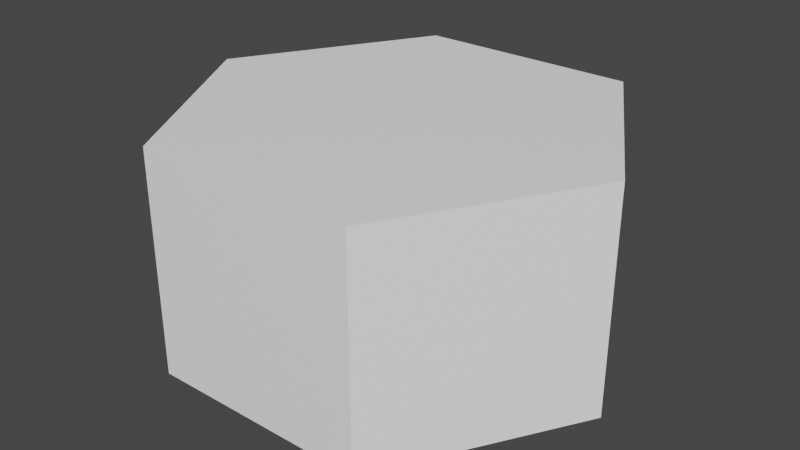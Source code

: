 # Source: tile.blend  (saved by Blender 3.1.7; exported with 4.5.12 LTS)
import bpy
from mathutils import Matrix  # noqa: F401  (used for matrix-valued properties, if any)

bpy.ops.wm.read_factory_settings(use_empty=True)
scene = bpy.context.scene
scene.name = 'Scene'

# ---- collections
col_collection = bpy.data.collections.new('Collection'); scene.collection.children.link(col_collection)

# ---- materials (node trees are filled in below, after node groups)
mat_material = bpy.data.materials.new('Material')
mat_material.use_transparent_shadow = False

# ---- material node trees
mat_material.use_nodes = True; mat_material.node_tree.nodes.clear()
_N = mat_material.node_tree.nodes; _L = mat_material.node_tree.links
n0 = _N.new('ShaderNodeBsdfPrincipled'); n0.name = 'Principled BSDF'; n0.location = (10, 300)
n0.distribution = 'GGX'
n0.subsurface_method = 'RANDOM_WALK_SKIN'
n0.inputs[0].default_value = (1.0, 1.0, 1.0, 1.0)
n0.inputs[3].default_value = 1.45
n0.inputs[27].default_value = (0.0, 0.0, 0.0, 1.0)
n0.inputs[28].default_value = 1.0
n1 = _N.new('ShaderNodeOutputMaterial'); n1.name = 'Material Output'; n1.location = (300, 300)
_L.new(n0.outputs[0], n1.inputs[0])
n1.is_active_output = True

# ---- world
world_world = bpy.data.worlds.new('World'); scene.world = world_world
world_world.use_nodes = True; world_world.node_tree.nodes.clear()
_N = world_world.node_tree.nodes; _L = world_world.node_tree.links
n0 = _N.new('ShaderNodeOutputWorld'); n0.name = 'World Output'; n0.location = (300, 300)
n1 = _N.new('ShaderNodeBackground'); n1.name = 'Background'; n1.location = (10, 300)
n1.inputs[0].default_value = (0.05088, 0.05088, 0.05088, 1.0)
_L.new(n1.outputs[0], n0.inputs[0])
n0.is_active_output = True
world_world.color = (0.05088, 0.05088, 0.05088)
world_world.use_sun_shadow = False
world_world.sun_shadow_jitter_overblur = 0.0

# ---- meshes
me_cylinder = bpy.data.meshes.new('Cylinder')
me_cylinder.from_pydata([(1.987e-08, 1.0, 0.0), (1.987e-08, 1.0, 1.0), (0.866, 0.5, 1.0), (0.866, -0.5, 1.0), (-6.755e-08, -1.0, 0.0), (-6.755e-08, -1.0, 1.0), (-0.866, -0.5, 0.0), (-0.866, -0.5, 1.0), (-0.866, 0.5, 0.0), (-0.866, 0.5, 1.0), (0.866, 0.5, 0.0), (0.866, -0.5, 0.0)], [], [(4, 5, 7, 6), (2, 1, 5, 3), (6, 7, 9, 8), (8, 9, 1, 0), (7, 5, 1, 9), (3, 5, 4, 11), (10, 0, 1, 2)])
_uv = me_cylinder.uv_layers.new(name='UVMap')
_uv.uv.foreach_set('vector', [0.5, 0.5, 0.5, 1.0, 0.3333, 1.0, 0.3333, 0.5, 0.8333, 1.0, 1.0, 1.0, 0.5, 1.0, 0.6667, 1.0, 0.3333, 0.5, 0.3333, 1.0, 0.1667, 1.0, 0.1667, 0.5, 0.1667, 0.5, 0.1667, 1.0, -8.941e-08, 1.0, -8.941e-08, 0.5, 0.3333, 1.0, 0.5, 1.0, -8.941e-08, 1.0, 0.1667, 1.0, 0.6667, 1.0, 0.5, 1.0, 0.5, 0.5, 0.0, 0.0, 0.0, 0.0, -8.941e-08, 0.5, -8.941e-08, 1.0, 0.8333, 1.0])
me_cylinder.materials.append(mat_material)
me_cylinder.use_remesh_fix_poles = True
me_cylinder.use_remesh_preserve_attributes = False
me_cylinder.update()

# ---- objects
ob_hexagon = bpy.data.objects.new('Hexagon', me_cylinder)

# ---- transforms, parenting, visibility, modifiers, constraints
ob_hexagon.location = (9.934e-09, -1.987e-08, 0.0)
ob_hexagon.rotation_euler = (0.0, 0.0, 1.571)

# ---- collection membership
col_collection.objects.link(ob_hexagon)

# ---- scene / render settings (as saved in the file)
scene.frame_start = 1; scene.frame_end = 250; scene.frame_set(1)
scene.render.engine = 'BLENDER_EEVEE_NEXT'
scene.cycles.sampling_pattern = 'TABULATED_SOBOL'
scene.cycles.use_light_tree = False
scene.view_settings.view_transform = 'Filmic'
bpy.context.view_layer.update()

# ---- added for rendering (the .blend has no active camera and no usable light): camera, sun
cam_auto = bpy.data.cameras.new('AutoCamera')
cam_auto.lens = 50.0
cam_auto.sensor_width = 36.0
cam_auto.clip_end = 1000.0
ob_auto_camera = bpy.data.objects.new('AutoCamera', cam_auto)
scene.collection.objects.link(ob_auto_camera)
ob_auto_camera.location = (2.61693, -3.14032, 2.59354)
ob_auto_camera.rotation_euler = (1.09748, -7.21219e-08, 0.694738)
scene.camera = ob_auto_camera
light_auto_sun = bpy.data.lights.new('AutoSun', 'SUN')
light_auto_sun.energy = 3.0
light_auto_sun.angle = 0.0523599
ob_auto_sun = bpy.data.objects.new('AutoSun', light_auto_sun)
scene.collection.objects.link(ob_auto_sun)
ob_auto_sun.rotation_euler = (0.872665, 0.174533, 0.523599)
bpy.context.view_layer.update()
